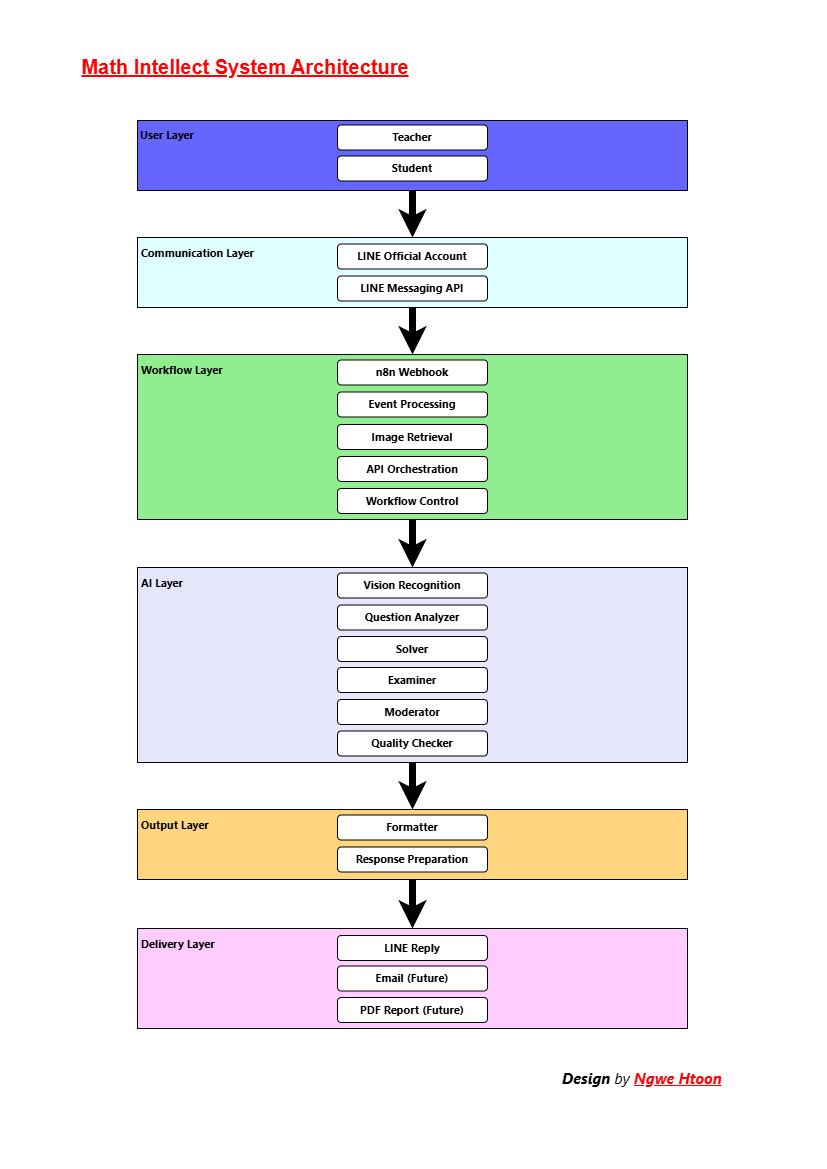

The diagram above was exported from draw.io. Its source (the exported page's mxGraphModel, read from the mxfile embedded in the PNG):
<mxGraphModel dx="2060" dy="1192" grid="1" gridSize="10" guides="1" tooltips="1" connect="1" arrows="1" fold="1" page="1" pageScale="1" pageWidth="827" pageHeight="1169" math="0" shadow="0">
  <root>
    <mxCell id="0" />
    <mxCell id="1" parent="0" />
    <mxCell id="iBQh-4GJOHXuQYPpFWYg-1" parent="1" style="text;html=1;whiteSpace=wrap;strokeColor=none;fillColor=none;align=left;verticalAlign=middle;rounded=0;" value="&lt;font style=&quot;font-size: 15px;&quot; face=&quot;Segoe UI&quot;&gt;&lt;i style=&quot;background-color: rgb(255, 255, 255);&quot;&gt;&lt;b&gt;Design &lt;/b&gt;by &lt;span style=&quot;color: light-dark(rgb(255, 0, 0), rgb(255, 144, 144));&quot;&gt;&lt;u style=&quot;&quot;&gt;&lt;b style=&quot;&quot;&gt;Ngwe Htoon&lt;/b&gt;&lt;/u&gt;&lt;/span&gt;&lt;/i&gt;&lt;/font&gt;" vertex="1">
      <mxGeometry height="36" width="170" x="560" y="1060" as="geometry" />
    </mxCell>
    <mxCell id="iBQh-4GJOHXuQYPpFWYg-2" parent="1" style="text;html=1;whiteSpace=wrap;strokeColor=none;fillColor=none;align=center;verticalAlign=middle;rounded=0;" value="&lt;font color=&quot;#ff0000&quot;&gt;&lt;span style=&quot;font-size: 20px; background-color: rgb(255, 255, 255);&quot;&gt;&lt;b&gt;&lt;u&gt;Math Intellect System Architecture&lt;/u&gt;&lt;/b&gt;&lt;/span&gt;&lt;/font&gt;" vertex="1">
      <mxGeometry height="30" width="350" x="70" y="51" as="geometry" />
    </mxCell>
    <mxCell id="iBQh-4GJOHXuQYPpFWYg-3" connectable="0" parent="1" style="group" value="" vertex="1">
      <mxGeometry height="908" width="550" x="137" y="120" as="geometry" />
    </mxCell>
    <mxCell id="iBQh-4GJOHXuQYPpFWYg-4" edge="1" parent="iBQh-4GJOHXuQYPpFWYg-3" source="iBQh-4GJOHXuQYPpFWYg-5" style="edgeStyle=orthogonalEdgeStyle;rounded=0;orthogonalLoop=1;jettySize=auto;html=1;entryX=0.5;entryY=0;entryDx=0;entryDy=0;strokeWidth=7;" target="iBQh-4GJOHXuQYPpFWYg-9" value="">
      <mxGeometry relative="1" as="geometry">
        <mxPoint x="279" y="154.5" as="targetPoint" />
      </mxGeometry>
    </mxCell>
    <mxCell id="iBQh-4GJOHXuQYPpFWYg-5" parent="iBQh-4GJOHXuQYPpFWYg-3" style="rounded=0;whiteSpace=wrap;html=1;fillColor=#6666FF;" value="" vertex="1">
      <mxGeometry height="70" width="550" as="geometry" />
    </mxCell>
    <mxCell id="iBQh-4GJOHXuQYPpFWYg-6" parent="iBQh-4GJOHXuQYPpFWYg-3" style="text;html=1;whiteSpace=wrap;strokeColor=none;fillColor=none;align=left;verticalAlign=middle;rounded=0;" value="&lt;font style=&quot;font-size: 11px;&quot; face=&quot;Segoe UI&quot;&gt;&lt;b&gt;User Layer&lt;/b&gt;&lt;/font&gt;" vertex="1">
      <mxGeometry height="20" width="150" x="1" y="5" as="geometry" />
    </mxCell>
    <mxCell id="iBQh-4GJOHXuQYPpFWYg-7" parent="iBQh-4GJOHXuQYPpFWYg-3" style="rounded=1;whiteSpace=wrap;html=1;align=center;" value="&lt;font face=&quot;Segoe UI&quot; style=&quot;font-size: 11px;&quot;&gt;&lt;b&gt;Teacher&lt;/b&gt;&lt;/font&gt;" vertex="1">
      <mxGeometry height="25" width="150" x="200" y="4.5" as="geometry" />
    </mxCell>
    <mxCell id="iBQh-4GJOHXuQYPpFWYg-8" parent="iBQh-4GJOHXuQYPpFWYg-3" style="rounded=1;whiteSpace=wrap;html=1;" value="&lt;font face=&quot;Segoe UI&quot; style=&quot;font-size: 11px;&quot;&gt;&lt;b&gt;Student&lt;/b&gt;&lt;/font&gt;" vertex="1">
      <mxGeometry height="25" width="150" x="200" y="35.5" as="geometry" />
    </mxCell>
    <mxCell id="iBQh-4GJOHXuQYPpFWYg-9" parent="iBQh-4GJOHXuQYPpFWYg-3" style="rounded=0;whiteSpace=wrap;html=1;fillColor=#E0FFFF;" value="" vertex="1">
      <mxGeometry height="70" width="550" y="117" as="geometry" />
    </mxCell>
    <mxCell id="iBQh-4GJOHXuQYPpFWYg-10" parent="iBQh-4GJOHXuQYPpFWYg-3" style="text;html=1;whiteSpace=wrap;strokeColor=none;fillColor=none;align=left;verticalAlign=middle;rounded=0;" value="&lt;font style=&quot;font-size: 11px;&quot; face=&quot;Segoe UI&quot;&gt;&lt;b&gt;Communication Layer&lt;/b&gt;&lt;/font&gt;" vertex="1">
      <mxGeometry height="20" width="150" x="2" y="122.5" as="geometry" />
    </mxCell>
    <mxCell id="iBQh-4GJOHXuQYPpFWYg-11" parent="iBQh-4GJOHXuQYPpFWYg-3" style="rounded=1;whiteSpace=wrap;html=1;align=center;" value="&lt;font face=&quot;Segoe UI&quot; style=&quot;font-size: 11px;&quot;&gt;&lt;b&gt;LINE Official Account&lt;/b&gt;&lt;/font&gt;" vertex="1">
      <mxGeometry height="25" width="150" x="200" y="123.5" as="geometry" />
    </mxCell>
    <mxCell id="iBQh-4GJOHXuQYPpFWYg-12" parent="iBQh-4GJOHXuQYPpFWYg-3" style="rounded=1;whiteSpace=wrap;html=1;" value="&lt;font face=&quot;Segoe UI&quot; style=&quot;font-size: 11px;&quot;&gt;&lt;b&gt;LINE Messaging API&lt;/b&gt;&lt;/font&gt;" vertex="1">
      <mxGeometry height="25" width="150" x="200" y="155.5" as="geometry" />
    </mxCell>
    <mxCell id="iBQh-4GJOHXuQYPpFWYg-13" edge="1" parent="iBQh-4GJOHXuQYPpFWYg-3" source="iBQh-4GJOHXuQYPpFWYg-14" style="edgeStyle=orthogonalEdgeStyle;rounded=0;orthogonalLoop=1;jettySize=auto;html=1;entryX=0.5;entryY=0;entryDx=0;entryDy=0;strokeWidth=7;" target="iBQh-4GJOHXuQYPpFWYg-22" value="">
      <mxGeometry relative="1" as="geometry">
        <mxPoint x="300" y="470" as="targetPoint" />
      </mxGeometry>
    </mxCell>
    <mxCell id="iBQh-4GJOHXuQYPpFWYg-14" parent="iBQh-4GJOHXuQYPpFWYg-3" style="rounded=0;whiteSpace=wrap;html=1;fillColor=#90EE90;" value="" vertex="1">
      <mxGeometry height="165" width="550" y="234" as="geometry" />
    </mxCell>
    <mxCell id="iBQh-4GJOHXuQYPpFWYg-15" parent="iBQh-4GJOHXuQYPpFWYg-3" style="text;html=1;whiteSpace=wrap;strokeColor=none;fillColor=none;align=left;verticalAlign=middle;rounded=0;" value="&lt;font style=&quot;font-size: 11px;&quot; face=&quot;Segoe UI&quot;&gt;&lt;b&gt;Workflow Layer&lt;/b&gt;&lt;/font&gt;" vertex="1">
      <mxGeometry height="20" width="150" x="2" y="239.5" as="geometry" />
    </mxCell>
    <mxCell id="iBQh-4GJOHXuQYPpFWYg-16" parent="iBQh-4GJOHXuQYPpFWYg-3" style="rounded=1;whiteSpace=wrap;html=1;align=center;" value="&lt;font face=&quot;Segoe UI&quot; style=&quot;font-size: 11px;&quot;&gt;&lt;b&gt;n8n Webhook&lt;/b&gt;&lt;/font&gt;" vertex="1">
      <mxGeometry height="25" width="150" x="200" y="239.5" as="geometry" />
    </mxCell>
    <mxCell id="iBQh-4GJOHXuQYPpFWYg-17" parent="iBQh-4GJOHXuQYPpFWYg-3" style="rounded=1;whiteSpace=wrap;html=1;" value="&lt;font face=&quot;Segoe UI&quot; style=&quot;font-size: 11px;&quot;&gt;&lt;b&gt;Event Processing&lt;/b&gt;&lt;/font&gt;" vertex="1">
      <mxGeometry height="25" width="150" x="200" y="271.5" as="geometry" />
    </mxCell>
    <mxCell id="iBQh-4GJOHXuQYPpFWYg-18" parent="iBQh-4GJOHXuQYPpFWYg-3" style="rounded=1;whiteSpace=wrap;html=1;align=center;" value="&lt;font face=&quot;Segoe UI&quot; style=&quot;font-size: 11px;&quot;&gt;&lt;b&gt;Image Retrieval&lt;/b&gt;&lt;/font&gt;" vertex="1">
      <mxGeometry height="25" width="150" x="200" y="304" as="geometry" />
    </mxCell>
    <mxCell id="iBQh-4GJOHXuQYPpFWYg-19" parent="iBQh-4GJOHXuQYPpFWYg-3" style="rounded=1;whiteSpace=wrap;html=1;" value="&lt;font face=&quot;Segoe UI&quot; style=&quot;font-size: 11px;&quot;&gt;&lt;b&gt;API Orchestration&lt;/b&gt;&lt;/font&gt;" vertex="1">
      <mxGeometry height="25" width="150" x="200" y="336" as="geometry" />
    </mxCell>
    <mxCell id="iBQh-4GJOHXuQYPpFWYg-20" parent="iBQh-4GJOHXuQYPpFWYg-3" style="rounded=1;whiteSpace=wrap;html=1;" value="&lt;font face=&quot;Segoe UI&quot; style=&quot;font-size: 11px;&quot;&gt;&lt;b&gt;Workflow Control&lt;/b&gt;&lt;/font&gt;" vertex="1">
      <mxGeometry height="25" width="150" x="200" y="368" as="geometry" />
    </mxCell>
    <mxCell id="iBQh-4GJOHXuQYPpFWYg-21" edge="1" parent="iBQh-4GJOHXuQYPpFWYg-3" source="iBQh-4GJOHXuQYPpFWYg-22" style="edgeStyle=orthogonalEdgeStyle;rounded=0;orthogonalLoop=1;jettySize=auto;html=1;entryX=0.5;entryY=0;entryDx=0;entryDy=0;strokeWidth=7;" target="iBQh-4GJOHXuQYPpFWYg-31" value="">
      <mxGeometry relative="1" as="geometry">
        <mxPoint x="280" y="700" as="targetPoint" />
      </mxGeometry>
    </mxCell>
    <mxCell id="iBQh-4GJOHXuQYPpFWYg-22" parent="iBQh-4GJOHXuQYPpFWYg-3" style="rounded=0;whiteSpace=wrap;html=1;fillColor=#E6E6FA;" value="" vertex="1">
      <mxGeometry height="195" width="550" y="447" as="geometry" />
    </mxCell>
    <mxCell id="iBQh-4GJOHXuQYPpFWYg-23" parent="iBQh-4GJOHXuQYPpFWYg-3" style="text;html=1;whiteSpace=wrap;strokeColor=none;fillColor=none;align=left;verticalAlign=middle;rounded=0;" value="&lt;font style=&quot;font-size: 11px;&quot; face=&quot;Segoe UI&quot;&gt;&lt;b&gt;AI Layer&lt;/b&gt;&lt;/font&gt;" vertex="1">
      <mxGeometry height="20" width="150" x="2" y="452.5" as="geometry" />
    </mxCell>
    <mxCell id="iBQh-4GJOHXuQYPpFWYg-24" parent="iBQh-4GJOHXuQYPpFWYg-3" style="rounded=1;whiteSpace=wrap;html=1;align=center;" value="&lt;font face=&quot;Segoe UI&quot; style=&quot;font-size: 11px;&quot;&gt;&lt;b&gt;Vision Recognition&lt;/b&gt;&lt;/font&gt;" vertex="1">
      <mxGeometry height="25" width="150" x="200" y="452.5" as="geometry" />
    </mxCell>
    <mxCell id="iBQh-4GJOHXuQYPpFWYg-25" parent="iBQh-4GJOHXuQYPpFWYg-3" style="rounded=1;whiteSpace=wrap;html=1;" value="&lt;font face=&quot;Segoe UI&quot; style=&quot;font-size: 11px;&quot;&gt;&lt;b&gt;Question Analyzer&lt;/b&gt;&lt;/font&gt;" vertex="1">
      <mxGeometry height="25" width="150" x="200" y="484.5" as="geometry" />
    </mxCell>
    <mxCell id="iBQh-4GJOHXuQYPpFWYg-26" parent="iBQh-4GJOHXuQYPpFWYg-3" style="rounded=1;whiteSpace=wrap;html=1;align=center;" value="&lt;font face=&quot;Segoe UI&quot; style=&quot;font-size: 11px;&quot;&gt;&lt;b&gt;Solver&lt;/b&gt;&lt;/font&gt;" vertex="1">
      <mxGeometry height="25" width="150" x="200" y="516" as="geometry" />
    </mxCell>
    <mxCell id="iBQh-4GJOHXuQYPpFWYg-27" parent="iBQh-4GJOHXuQYPpFWYg-3" style="rounded=1;whiteSpace=wrap;html=1;" value="&lt;font face=&quot;Segoe UI&quot; style=&quot;font-size: 11px;&quot;&gt;&lt;b&gt;Examiner&lt;/b&gt;&lt;/font&gt;" vertex="1">
      <mxGeometry height="25" width="150" x="200" y="547" as="geometry" />
    </mxCell>
    <mxCell id="iBQh-4GJOHXuQYPpFWYg-28" parent="iBQh-4GJOHXuQYPpFWYg-3" style="rounded=1;whiteSpace=wrap;html=1;" value="&lt;font face=&quot;Segoe UI&quot; style=&quot;font-size: 11px;&quot;&gt;&lt;b&gt;Moderator&lt;/b&gt;&lt;/font&gt;" vertex="1">
      <mxGeometry height="25" width="150" x="200" y="579" as="geometry" />
    </mxCell>
    <mxCell id="iBQh-4GJOHXuQYPpFWYg-29" parent="iBQh-4GJOHXuQYPpFWYg-3" style="rounded=1;whiteSpace=wrap;html=1;" value="&lt;font face=&quot;Segoe UI&quot; style=&quot;font-size: 11px;&quot;&gt;&lt;b&gt;Quality Checker&lt;/b&gt;&lt;/font&gt;" vertex="1">
      <mxGeometry height="25" width="150" x="200" y="610.5" as="geometry" />
    </mxCell>
    <mxCell id="iBQh-4GJOHXuQYPpFWYg-30" edge="1" parent="iBQh-4GJOHXuQYPpFWYg-3" source="iBQh-4GJOHXuQYPpFWYg-31" style="edgeStyle=orthogonalEdgeStyle;rounded=0;orthogonalLoop=1;jettySize=auto;html=1;entryX=0.5;entryY=0;entryDx=0;entryDy=0;strokeWidth=7;" target="iBQh-4GJOHXuQYPpFWYg-35" value="">
      <mxGeometry relative="1" as="geometry">
        <mxPoint x="300" y="790" as="targetPoint" />
      </mxGeometry>
    </mxCell>
    <mxCell id="iBQh-4GJOHXuQYPpFWYg-31" parent="iBQh-4GJOHXuQYPpFWYg-3" style="rounded=0;whiteSpace=wrap;html=1;fillColor=#FFD580;" value="" vertex="1">
      <mxGeometry height="70" width="550" y="689" as="geometry" />
    </mxCell>
    <mxCell id="iBQh-4GJOHXuQYPpFWYg-32" parent="iBQh-4GJOHXuQYPpFWYg-3" style="text;html=1;whiteSpace=wrap;strokeColor=none;fillColor=none;align=left;verticalAlign=middle;rounded=0;" value="&lt;font style=&quot;font-size: 11px;&quot; face=&quot;Segoe UI&quot;&gt;&lt;b&gt;Output Layer&lt;/b&gt;&lt;/font&gt;" vertex="1">
      <mxGeometry height="20" width="150" x="2" y="694.5" as="geometry" />
    </mxCell>
    <mxCell id="iBQh-4GJOHXuQYPpFWYg-33" parent="iBQh-4GJOHXuQYPpFWYg-3" style="rounded=1;whiteSpace=wrap;html=1;align=center;" value="&lt;font face=&quot;Segoe UI&quot; style=&quot;font-size: 11px;&quot;&gt;&lt;b&gt;Formatter&lt;/b&gt;&lt;/font&gt;" vertex="1">
      <mxGeometry height="25" width="150" x="200" y="694.5" as="geometry" />
    </mxCell>
    <mxCell id="iBQh-4GJOHXuQYPpFWYg-34" parent="iBQh-4GJOHXuQYPpFWYg-3" style="rounded=1;whiteSpace=wrap;html=1;" value="&lt;font face=&quot;Segoe UI&quot; style=&quot;font-size: 11px;&quot;&gt;&lt;b&gt;Response Preparation&lt;/b&gt;&lt;/font&gt;" vertex="1">
      <mxGeometry height="25" width="150" x="200" y="726.5" as="geometry" />
    </mxCell>
    <mxCell id="iBQh-4GJOHXuQYPpFWYg-35" parent="iBQh-4GJOHXuQYPpFWYg-3" style="rounded=0;whiteSpace=wrap;html=1;fillColor=#FFCCFF;" value="" vertex="1">
      <mxGeometry height="100" width="550" y="808" as="geometry" />
    </mxCell>
    <mxCell id="iBQh-4GJOHXuQYPpFWYg-36" parent="iBQh-4GJOHXuQYPpFWYg-3" style="text;html=1;whiteSpace=wrap;strokeColor=none;fillColor=none;align=left;verticalAlign=middle;rounded=0;" value="&lt;font style=&quot;font-size: 11px;&quot; face=&quot;Segoe UI&quot;&gt;&lt;b&gt;Delivery Layer&lt;/b&gt;&lt;/font&gt;" vertex="1">
      <mxGeometry height="20" width="150" x="2" y="813.5" as="geometry" />
    </mxCell>
    <mxCell id="iBQh-4GJOHXuQYPpFWYg-37" parent="iBQh-4GJOHXuQYPpFWYg-3" style="rounded=1;whiteSpace=wrap;html=1;align=center;" value="&lt;font face=&quot;Segoe UI&quot; style=&quot;font-size: 11px;&quot;&gt;&lt;b&gt;LINE Reply&lt;/b&gt;&lt;/font&gt;" vertex="1">
      <mxGeometry height="25" width="150" x="200" y="815" as="geometry" />
    </mxCell>
    <mxCell id="iBQh-4GJOHXuQYPpFWYg-38" parent="iBQh-4GJOHXuQYPpFWYg-3" style="rounded=1;whiteSpace=wrap;html=1;" value="&lt;font face=&quot;Segoe UI&quot; style=&quot;font-size: 11px;&quot;&gt;&lt;b&gt;Email (Future)&lt;/b&gt;&lt;/font&gt;" vertex="1">
      <mxGeometry height="25" width="150" x="200" y="845.5" as="geometry" />
    </mxCell>
    <mxCell id="iBQh-4GJOHXuQYPpFWYg-39" parent="iBQh-4GJOHXuQYPpFWYg-3" style="rounded=1;whiteSpace=wrap;html=1;" value="&lt;font face=&quot;Segoe UI&quot; style=&quot;font-size: 11px;&quot;&gt;&lt;b&gt;PDF Report (Future)&lt;/b&gt;&lt;/font&gt;" vertex="1">
      <mxGeometry height="25" width="150" x="200" y="877" as="geometry" />
    </mxCell>
    <mxCell id="iBQh-4GJOHXuQYPpFWYg-40" edge="1" parent="iBQh-4GJOHXuQYPpFWYg-3" source="iBQh-4GJOHXuQYPpFWYg-9" style="edgeStyle=orthogonalEdgeStyle;rounded=0;orthogonalLoop=1;jettySize=auto;html=1;strokeWidth=7;exitX=0.5;exitY=1;exitDx=0;exitDy=0;entryX=0.5;entryY=0;entryDx=0;entryDy=0;" target="iBQh-4GJOHXuQYPpFWYg-14" value="">
      <mxGeometry relative="1" as="geometry">
        <mxPoint x="134" y="240" as="sourcePoint" />
        <mxPoint x="279" y="260" as="targetPoint" />
      </mxGeometry>
    </mxCell>
  </root>
</mxGraphModel>